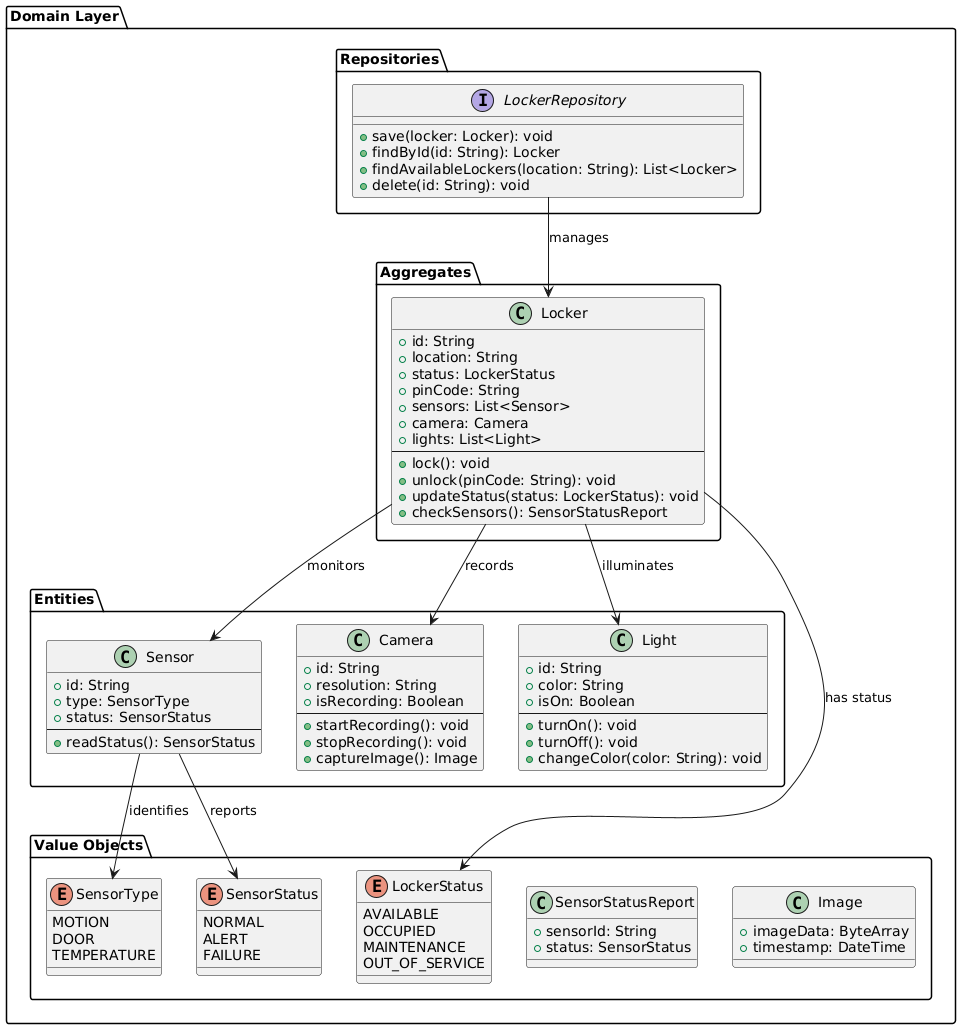

The diagram above was rendered by PlantUML. Its source (embedded in the PNG):
@startuml
package "Domain Layer"{
package "Aggregates" {
    class Locker {
        + id: String
        + location: String
        + status: LockerStatus
        + pinCode: String
        + sensors: List<Sensor>
        + camera: Camera
        + lights: List<Light>
        --
        + lock(): void
        + unlock(pinCode: String): void
        + updateStatus(status: LockerStatus): void
        + checkSensors(): SensorStatusReport
    }
}

package "Entities" {
    class Sensor {
        + id: String
        + type: SensorType
        + status: SensorStatus
        --
        + readStatus(): SensorStatus
    }

    class Camera {
        + id: String
        + resolution: String
        + isRecording: Boolean
        --
        + startRecording(): void
        + stopRecording(): void
        + captureImage(): Image
    }

    class Light {
        + id: String
        + color: String
        + isOn: Boolean
        --
        + turnOn(): void
        + turnOff(): void
        + changeColor(color: String): void
    }
}

package "Value Objects" {
    enum LockerStatus {
        AVAILABLE
        OCCUPIED
        MAINTENANCE
        OUT_OF_SERVICE
    }

    enum SensorType {
        MOTION
        DOOR
        TEMPERATURE
    }

    enum SensorStatus {
        NORMAL
        ALERT
        FAILURE
    }

    class SensorStatusReport {
        + sensorId: String
        + status: SensorStatus
    }

    class Image {
        + imageData: ByteArray
        + timestamp: DateTime
    }
}

package "Repositories" {
    interface LockerRepository {
        + save(locker: Locker): void
        + findById(id: String): Locker
        + findAvailableLockers(location: String): List<Locker>
        + delete(id: String): void
    }
}
}

Locker --> Sensor : monitors
Locker --> Camera : records
Locker --> Light : illuminates
Sensor --> SensorType : identifies
Sensor --> SensorStatus : reports
Locker --> LockerStatus : has status
LockerRepository --> Locker : manages
@enduml